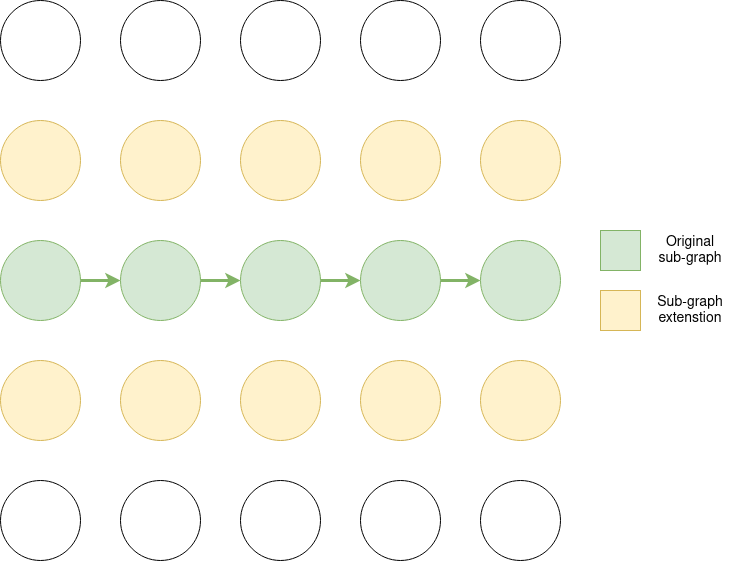

The diagram above was exported from draw.io. Its source (the exported page's mxGraphModel, read from the mxfile embedded in the PNG):
<mxGraphModel dx="1422" dy="771" grid="1" gridSize="10" guides="1" tooltips="1" connect="1" arrows="1" fold="1" page="1" pageScale="1" pageWidth="850" pageHeight="1100" math="0" shadow="0">
  <root>
    <mxCell id="0" />
    <mxCell id="1" parent="0" />
    <mxCell id="2qlPCxYazhCk3LIXIh42-3" value="" style="ellipse;whiteSpace=wrap;html=1;aspect=fixed;fillColor=#fff2cc;strokeColor=#d6b656;" vertex="1" parent="1">
      <mxGeometry x="160" y="240" width="80" height="80" as="geometry" />
    </mxCell>
    <mxCell id="2qlPCxYazhCk3LIXIh42-5" value="" style="ellipse;whiteSpace=wrap;html=1;aspect=fixed;fillColor=#fff2cc;strokeColor=#d6b656;" vertex="1" parent="1">
      <mxGeometry x="280" y="240" width="80" height="80" as="geometry" />
    </mxCell>
    <mxCell id="2qlPCxYazhCk3LIXIh42-6" value="" style="ellipse;whiteSpace=wrap;html=1;aspect=fixed;fillColor=#fff2cc;strokeColor=#d6b656;" vertex="1" parent="1">
      <mxGeometry x="400" y="240" width="80" height="80" as="geometry" />
    </mxCell>
    <mxCell id="2qlPCxYazhCk3LIXIh42-7" value="" style="ellipse;whiteSpace=wrap;html=1;aspect=fixed;fillColor=#fff2cc;strokeColor=#d6b656;" vertex="1" parent="1">
      <mxGeometry x="520" y="240" width="80" height="80" as="geometry" />
    </mxCell>
    <mxCell id="2qlPCxYazhCk3LIXIh42-9" value="" style="ellipse;whiteSpace=wrap;html=1;aspect=fixed;fillColor=#fff2cc;strokeColor=#d6b656;" vertex="1" parent="1">
      <mxGeometry x="520" y="480" width="80" height="80" as="geometry" />
    </mxCell>
    <mxCell id="2qlPCxYazhCk3LIXIh42-35" value="" style="edgeStyle=orthogonalEdgeStyle;rounded=0;orthogonalLoop=1;jettySize=auto;html=1;strokeWidth=3;fillColor=#d5e8d4;strokeColor=#82b366;" edge="1" parent="1" source="2qlPCxYazhCk3LIXIh42-12" target="2qlPCxYazhCk3LIXIh42-14">
      <mxGeometry relative="1" as="geometry" />
    </mxCell>
    <mxCell id="2qlPCxYazhCk3LIXIh42-12" value="" style="ellipse;whiteSpace=wrap;html=1;aspect=fixed;fillColor=#d5e8d4;strokeColor=#82b366;" vertex="1" parent="1">
      <mxGeometry x="280" y="360" width="80" height="80" as="geometry" />
    </mxCell>
    <mxCell id="2qlPCxYazhCk3LIXIh42-36" value="" style="edgeStyle=orthogonalEdgeStyle;rounded=0;orthogonalLoop=1;jettySize=auto;html=1;strokeWidth=3;fillColor=#d5e8d4;strokeColor=#82b366;" edge="1" parent="1" source="2qlPCxYazhCk3LIXIh42-14" target="2qlPCxYazhCk3LIXIh42-16">
      <mxGeometry relative="1" as="geometry" />
    </mxCell>
    <mxCell id="2qlPCxYazhCk3LIXIh42-14" value="" style="ellipse;whiteSpace=wrap;html=1;aspect=fixed;fillColor=#d5e8d4;strokeColor=#82b366;" vertex="1" parent="1">
      <mxGeometry x="400" y="360" width="80" height="80" as="geometry" />
    </mxCell>
    <mxCell id="2qlPCxYazhCk3LIXIh42-37" value="" style="edgeStyle=orthogonalEdgeStyle;rounded=0;orthogonalLoop=1;jettySize=auto;html=1;strokeWidth=3;fillColor=#d5e8d4;strokeColor=#82b366;" edge="1" parent="1" source="2qlPCxYazhCk3LIXIh42-16" target="2qlPCxYazhCk3LIXIh42-26">
      <mxGeometry relative="1" as="geometry" />
    </mxCell>
    <mxCell id="2qlPCxYazhCk3LIXIh42-16" value="" style="ellipse;whiteSpace=wrap;html=1;aspect=fixed;fillColor=#d5e8d4;strokeColor=#82b366;" vertex="1" parent="1">
      <mxGeometry x="520" y="360" width="80" height="80" as="geometry" />
    </mxCell>
    <mxCell id="2qlPCxYazhCk3LIXIh42-17" value="" style="ellipse;whiteSpace=wrap;html=1;aspect=fixed;fillColor=#fff2cc;strokeColor=#d6b656;" vertex="1" parent="1">
      <mxGeometry x="160" y="480" width="80" height="80" as="geometry" />
    </mxCell>
    <mxCell id="2qlPCxYazhCk3LIXIh42-19" value="" style="ellipse;whiteSpace=wrap;html=1;aspect=fixed;fillColor=#fff2cc;strokeColor=#d6b656;" vertex="1" parent="1">
      <mxGeometry x="280" y="480" width="80" height="80" as="geometry" />
    </mxCell>
    <mxCell id="2qlPCxYazhCk3LIXIh42-21" value="" style="ellipse;whiteSpace=wrap;html=1;aspect=fixed;fillColor=#fff2cc;strokeColor=#d6b656;" vertex="1" parent="1">
      <mxGeometry x="400" y="480" width="80" height="80" as="geometry" />
    </mxCell>
    <mxCell id="2qlPCxYazhCk3LIXIh42-34" value="" style="edgeStyle=orthogonalEdgeStyle;rounded=0;orthogonalLoop=1;jettySize=auto;html=1;strokeWidth=3;fillColor=#d5e8d4;strokeColor=#82b366;" edge="1" parent="1" source="2qlPCxYazhCk3LIXIh42-23" target="2qlPCxYazhCk3LIXIh42-12">
      <mxGeometry relative="1" as="geometry" />
    </mxCell>
    <mxCell id="2qlPCxYazhCk3LIXIh42-23" value="" style="ellipse;whiteSpace=wrap;html=1;aspect=fixed;fillColor=#d5e8d4;strokeColor=#82b366;" vertex="1" parent="1">
      <mxGeometry x="160" y="360" width="80" height="80" as="geometry" />
    </mxCell>
    <mxCell id="2qlPCxYazhCk3LIXIh42-24" value="" style="ellipse;whiteSpace=wrap;html=1;aspect=fixed;fillColor=#fff2cc;strokeColor=#d6b656;" vertex="1" parent="1">
      <mxGeometry x="640" y="240" width="80" height="80" as="geometry" />
    </mxCell>
    <mxCell id="2qlPCxYazhCk3LIXIh42-26" value="" style="ellipse;whiteSpace=wrap;html=1;aspect=fixed;fillColor=#d5e8d4;strokeColor=#82b366;" vertex="1" parent="1">
      <mxGeometry x="640" y="360" width="80" height="80" as="geometry" />
    </mxCell>
    <mxCell id="2qlPCxYazhCk3LIXIh42-28" value="" style="ellipse;whiteSpace=wrap;html=1;aspect=fixed;fillColor=#fff2cc;strokeColor=#d6b656;" vertex="1" parent="1">
      <mxGeometry x="640" y="480" width="80" height="80" as="geometry" />
    </mxCell>
    <mxCell id="2qlPCxYazhCk3LIXIh42-38" value="" style="rounded=0;whiteSpace=wrap;html=1;fillColor=#fff2cc;strokeColor=#d6b656;" vertex="1" parent="1">
      <mxGeometry x="760" y="410" width="40" height="40" as="geometry" />
    </mxCell>
    <mxCell id="2qlPCxYazhCk3LIXIh42-39" value="Sub-graph extenstion" style="text;html=1;strokeColor=none;fillColor=none;align=center;verticalAlign=middle;whiteSpace=wrap;rounded=0;strokeWidth=1;fontSize=14;" vertex="1" parent="1">
      <mxGeometry x="810" y="415" width="80" height="30" as="geometry" />
    </mxCell>
    <mxCell id="2qlPCxYazhCk3LIXIh42-40" value="" style="ellipse;whiteSpace=wrap;html=1;aspect=fixed;" vertex="1" parent="1">
      <mxGeometry x="520" y="600" width="80" height="80" as="geometry" />
    </mxCell>
    <mxCell id="2qlPCxYazhCk3LIXIh42-41" value="" style="ellipse;whiteSpace=wrap;html=1;aspect=fixed;" vertex="1" parent="1">
      <mxGeometry x="160" y="600" width="80" height="80" as="geometry" />
    </mxCell>
    <mxCell id="2qlPCxYazhCk3LIXIh42-42" value="" style="ellipse;whiteSpace=wrap;html=1;aspect=fixed;" vertex="1" parent="1">
      <mxGeometry x="280" y="600" width="80" height="80" as="geometry" />
    </mxCell>
    <mxCell id="2qlPCxYazhCk3LIXIh42-43" value="" style="ellipse;whiteSpace=wrap;html=1;aspect=fixed;" vertex="1" parent="1">
      <mxGeometry x="400" y="600" width="80" height="80" as="geometry" />
    </mxCell>
    <mxCell id="2qlPCxYazhCk3LIXIh42-44" value="" style="ellipse;whiteSpace=wrap;html=1;aspect=fixed;" vertex="1" parent="1">
      <mxGeometry x="640" y="600" width="80" height="80" as="geometry" />
    </mxCell>
    <mxCell id="2qlPCxYazhCk3LIXIh42-45" value="" style="ellipse;whiteSpace=wrap;html=1;aspect=fixed;" vertex="1" parent="1">
      <mxGeometry x="520" y="120" width="80" height="80" as="geometry" />
    </mxCell>
    <mxCell id="2qlPCxYazhCk3LIXIh42-46" value="" style="ellipse;whiteSpace=wrap;html=1;aspect=fixed;" vertex="1" parent="1">
      <mxGeometry x="160" y="120" width="80" height="80" as="geometry" />
    </mxCell>
    <mxCell id="2qlPCxYazhCk3LIXIh42-47" value="" style="ellipse;whiteSpace=wrap;html=1;aspect=fixed;" vertex="1" parent="1">
      <mxGeometry x="280" y="120" width="80" height="80" as="geometry" />
    </mxCell>
    <mxCell id="2qlPCxYazhCk3LIXIh42-48" value="" style="ellipse;whiteSpace=wrap;html=1;aspect=fixed;" vertex="1" parent="1">
      <mxGeometry x="400" y="120" width="80" height="80" as="geometry" />
    </mxCell>
    <mxCell id="2qlPCxYazhCk3LIXIh42-49" value="" style="ellipse;whiteSpace=wrap;html=1;aspect=fixed;" vertex="1" parent="1">
      <mxGeometry x="640" y="120" width="80" height="80" as="geometry" />
    </mxCell>
    <mxCell id="2qlPCxYazhCk3LIXIh42-50" value="" style="rounded=0;whiteSpace=wrap;html=1;fillColor=#d5e8d4;strokeColor=#82b366;" vertex="1" parent="1">
      <mxGeometry x="760" y="350" width="40" height="40" as="geometry" />
    </mxCell>
    <mxCell id="2qlPCxYazhCk3LIXIh42-51" value="&lt;div style=&quot;font-size: 14px;&quot;&gt;Original sub-graph&lt;/div&gt;" style="text;html=1;strokeColor=none;fillColor=none;align=center;verticalAlign=middle;whiteSpace=wrap;rounded=0;strokeWidth=1;fontSize=14;" vertex="1" parent="1">
      <mxGeometry x="810" y="355" width="80" height="30" as="geometry" />
    </mxCell>
  </root>
</mxGraphModel>